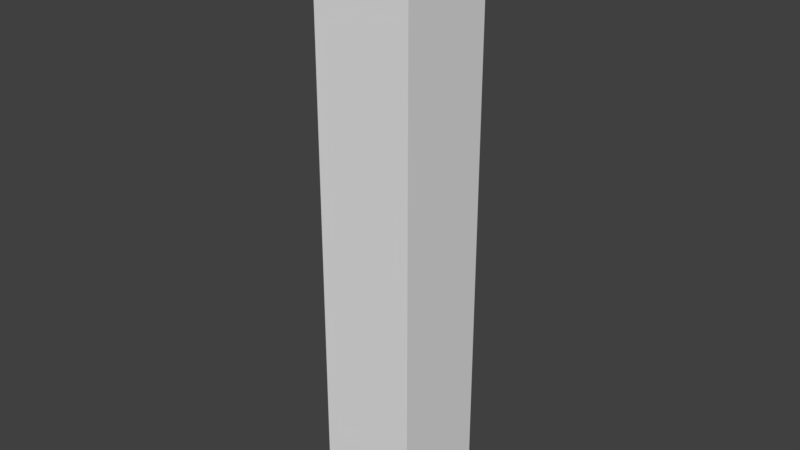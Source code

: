 # Source: chamomile.blend  (saved by Blender 2.79.0; exported with 4.5.12 LTS)
import bpy
from mathutils import Matrix  # noqa: F401  (used for matrix-valued properties, if any)

bpy.ops.wm.read_factory_settings(use_empty=True)
scene = bpy.context.scene
scene.name = 'Scene'

# ---- collections
col_collection_1 = bpy.data.collections.new('Collection 1'); scene.collection.children.link(col_collection_1)

# ---- world
world_world = bpy.data.worlds.new('World'); scene.world = world_world
world_world.color = (0.05088, 0.05088, 0.05088)
world_world.use_sun_shadow = False
world_world.sun_shadow_jitter_overblur = 0.0
world_world.cycles.sampling_method = 'MANUAL'

# ---- meshes
me_plane = bpy.data.meshes.new('Plane')
me_plane.from_pydata([(-1.0, -1.0, 0.0), (1.0, -1.0, 0.0), (-1.0, 1.0, 0.0), (1.0, 1.0, 0.0), (-1.0, -1.0, 12.08), (1.0, -1.0, 12.08), (-1.0, 1.0, 12.08), (1.0, 1.0, 12.08)], [], [(0, 2, 3, 1), (4, 5, 7, 6), (2, 0, 4, 6), (3, 2, 6, 7), (0, 1, 5, 4), (1, 3, 7, 5)])
me_plane.use_remesh_preserve_volume = False
me_plane.use_remesh_preserve_attributes = False
me_plane.use_mirror_vertex_groups = False
me_plane.update()

# ---- objects
ob_plane = bpy.data.objects.new('Plane', me_plane)

# ---- transforms, parenting, visibility, modifiers, constraints
ob_plane.location = (0.0, 0.0, 0.0)
ob_plane.scale = (0.04551, 0.04551, 0.04551)
ob_plane.lineart.crease_threshold = 0.0

# ---- collection membership
col_collection_1.objects.link(ob_plane)

# ---- scene / render settings (as saved in the file)
scene.frame_start = 1; scene.frame_end = 250; scene.frame_set(1)
scene.render.engine = 'BLENDER_EEVEE_NEXT'
scene.render.resolution_percentage = 50
scene.render.dither_intensity = 0.0
scene.cycles.use_denoising = False
scene.cycles.samples = 128
scene.cycles.sampling_pattern = 'TABULATED_SOBOL'
scene.cycles.use_adaptive_sampling = False
scene.cycles.use_light_tree = False
scene.cycles.blur_glossy = 0.0
scene.cycles.sample_clamp_indirect = 0.0
scene.view_settings.view_transform = 'Standard'
bpy.context.view_layer.update()

# ---- added for rendering (the .blend has no active camera and no usable light): camera, sun
cam_auto = bpy.data.cameras.new('AutoCamera')
cam_auto.lens = 50.0
cam_auto.sensor_width = 36.0
cam_auto.clip_end = 1000.0
ob_auto_camera = bpy.data.objects.new('AutoCamera', cam_auto)
scene.collection.objects.link(ob_auto_camera)
ob_auto_camera.location = (0.522379, -0.626854, 0.692765)
ob_auto_camera.rotation_euler = (1.09748, -7.21219e-08, 0.694738)
scene.camera = ob_auto_camera
light_auto_sun = bpy.data.lights.new('AutoSun', 'SUN')
light_auto_sun.energy = 3.0
light_auto_sun.angle = 0.0523599
ob_auto_sun = bpy.data.objects.new('AutoSun', light_auto_sun)
scene.collection.objects.link(ob_auto_sun)
ob_auto_sun.rotation_euler = (0.872665, 0.174533, 0.523599)
bpy.context.view_layer.update()
